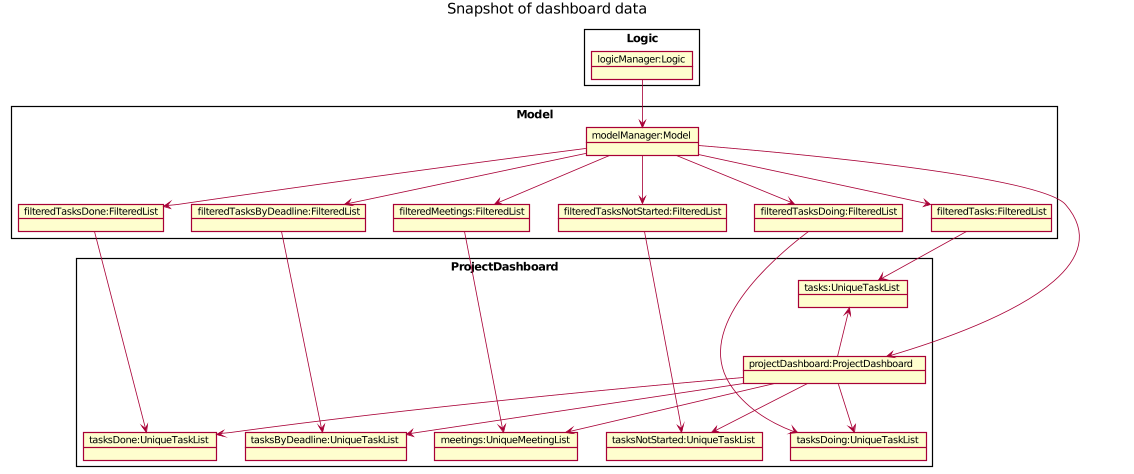

The diagram above was rendered by PlantUML. Its source (embedded in the PNG):
@startuml








skinparam BackgroundColor #FFFFFFF

skinparam Shadowing false

skinparam Class {
    FontColor #FFFFFF
    BorderThickness 1
    BorderColor #FFFFFF
    StereotypeFontColor #FFFFFF
    FontName Arial
}

skinparam Actor {
    BorderColor #000000
    Color #000000
    FontName Arial
}

skinparam Sequence {
    MessageAlign center
    BoxFontSize 15
    BoxPadding 0
    BoxFontColor #FFFFFF
    FontName Arial
}

skinparam Participant {
    FontColor #FFFFFFF
    Padding 20
}

skinparam MinClassWidth 50
skinparam ParticipantPadding 10
skinparam Shadowing false
skinparam DefaultTextAlignment center
skinparam packageStyle Rectangle

hide footbox
hide members
hide circle
skinparam ClassFontColor #000000
skinparam ClassBorderColor #000000
scale 750 width

title Snapshot of dashboard data

package Logic {
    object "logicManager:Logic " as Logic
}

package Model {
    object "modelManager:Model " as Model
    object "filteredTasks:FilteredList" as filteredTasks
    object "filteredTasksNotStarted:FilteredList" as filteredTasksNotStarted
    object "filteredTasksDoing:FilteredList" as filteredTasksDoing
    object "filteredTasksDone:FilteredList" as filteredTasksDone
    object "filteredTasksByDeadline:FilteredList" as filteredTasksByDeadline
    object "filteredMeetings:FilteredList" as filteredMeetings
}

package ProjectDashboard {
    object "projectDashboard:ProjectDashboard   " as ProjectDashboard
    object "tasks:UniqueTaskList " as tasksList
    object "tasksNotStarted:UniqueTaskList " as tasksListNotStarted
    object "tasksDoing:UniqueTaskList " as tasksListDoing
    object "tasksDone:UniqueTaskList " as tasksListDone
    object "tasksByDeadline:UniqueTaskList " as tasksListByDeadline
    object "meetings:UniqueMeetingList " as meetings
}

Logic -down-> Model
Model -down-> ProjectDashboard

Model --> filteredTasks
Model --> filteredTasksNotStarted
Model --> filteredTasksDoing
Model --> filteredTasksDone
Model --> filteredTasksByDeadline
Model --> filteredMeetings

ProjectDashboard -up-> tasksList
ProjectDashboard --> tasksListNotStarted
ProjectDashboard --> tasksListDoing
ProjectDashboard --> tasksListDone
ProjectDashboard --> tasksListByDeadline
ProjectDashboard --> meetings

filteredTasks --> tasksList
filteredTasksNotStarted --> tasksListNotStarted
filteredTasksDoing --> tasksListDoing
filteredTasksDone --> tasksListDone
filteredTasksByDeadline --> tasksListByDeadline
filteredMeetings --> meetings

@enduml